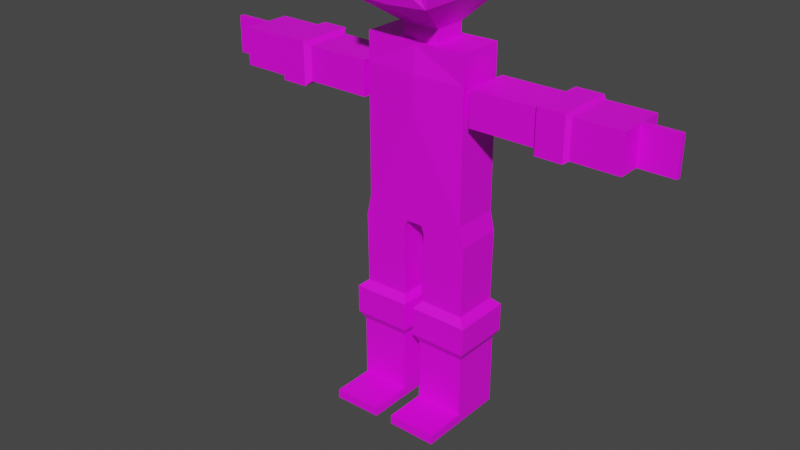 # Source: ninja.blend  (saved by Blender 3.4.6; exported with 4.5.12 LTS)
import bpy
from mathutils import Matrix  # noqa: F401  (used for matrix-valued properties, if any)

bpy.ops.wm.read_factory_settings(use_empty=True)
scene = bpy.context.scene
scene.name = 'Scene'

# ---- collections
col_armature = bpy.data.collections.new('armature'); scene.collection.children.link(col_armature)

# ---- images (referenced by path relative to the original .blend; pixels are not part of the script)
import os
ASSET_DIR = os.environ.get("B2B_ASSET_DIR", "")  # directory of the original .blend (textures are referenced by path, not embedded)
HERE = os.path.dirname(os.path.abspath(__file__))  # packed textures are extracted next to this script under _unpacked/

def load_image(name, relpath, width, height, colorspace="sRGB"):
    """Load a texture the original file referenced (path relative to the .blend, or extracted next to this script)."""
    p = next((c for c in (os.path.join(HERE, relpath), os.path.join(ASSET_DIR, relpath)) if relpath and os.path.exists(c)), "")
    if p:
        img = bpy.data.images.load(p, check_existing=True)
        img.name = name
    else:  # same state as the original file: an image datablock whose file is absent (Cycles renders it pink)
        img = bpy.data.images.new(name, width, height)
        img.source = "FILE"
        img.filepath = "//" + (relpath or name)
    img.colorspace_settings.name = colorspace
    return img
img_colorpallete2_jpeg_001 = load_image('colorpallete2.jpeg.001', 'colorpallete2.jpeg', 1024, 1024, 'sRGB')

# ---- materials (node trees are filled in below, after node groups)
mat_texture = bpy.data.materials.new('texture')
mat_texture.use_transparent_shadow = False

# ---- material node trees
mat_texture.use_nodes = True; mat_texture.node_tree.nodes.clear()
_N = mat_texture.node_tree.nodes; _L = mat_texture.node_tree.links
n0 = _N.new('ShaderNodeBsdfPrincipled'); n0.name = 'Principled BSDF'; n0.location = (10, 300)
n0.distribution = 'GGX'
n0.subsurface_method = 'RANDOM_WALK_SKIN'
n0.inputs[3].default_value = 1.45
n0.inputs[27].default_value = (0.0, 0.0, 0.0, 1.0)
n0.inputs[28].default_value = 1.0
n1 = _N.new('ShaderNodeOutputMaterial'); n1.name = 'Material Output'; n1.location = (300, 300)
n2 = _N.new('ShaderNodeTexImage'); n2.name = 'Image Texture'; n2.location = (-357, 230)
n2.image = img_colorpallete2_jpeg_001
_L.new(n0.outputs[0], n1.inputs[0])
_L.new(n2.outputs[0], n0.inputs[0])
n1.is_active_output = True

# ---- world
world_world = bpy.data.worlds.new('World'); scene.world = world_world
world_world.use_nodes = True; world_world.node_tree.nodes.clear()
_N = world_world.node_tree.nodes; _L = world_world.node_tree.links
n0 = _N.new('ShaderNodeOutputWorld'); n0.name = 'World Output'; n0.location = (300, 300)
n1 = _N.new('ShaderNodeBackground'); n1.name = 'Background'; n1.location = (10, 300)
n1.inputs[0].default_value = (0.05088, 0.05088, 0.05088, 1.0)
_L.new(n1.outputs[0], n0.inputs[0])
n0.is_active_output = True
world_world.color = (0.05088, 0.05088, 0.05088)
world_world.use_sun_shadow = False
world_world.sun_shadow_jitter_overblur = 0.0

# ---- meshes
me_cube_002 = bpy.data.meshes.new('Cube.002')
me_cube_002.from_pydata([(0.09915, -0.2742, 2.321), (0.6124, -0.2742, 4.321), (0.09915, 0.2742, 2.321), (0.6124, 0.2742, 4.321), (0.0, 0.2742, 2.321), (0.0, 0.2742, 4.321), (0.0, -0.2742, 2.321), (0.0, -0.2742, 4.321), (0.6124, 0.2742, 4.009), (0.6124, 0.2742, 3.598), (0.6124, -0.2742, 4.009), (0.6124, -0.2742, 3.598), (0.0, -0.3139, 4.009), (0.0, -0.3139, 3.598), (0.0, 0.3806, 4.009), (0.0, 0.3806, 3.598), (0.6124, 0.2742, 2.462), (0.6124, -0.2742, 2.462), (0.0, -0.2742, 2.462), (0.0, 0.2742, 2.462), (0.6655, 0.2742, 2.23), (0.1331, 0.2742, 2.237), (0.1331, -0.2742, 2.237), (0.6655, -0.2742, 2.23), (0.6544, 0.2742, 1.385), (0.122, 0.2742, 1.392), (0.122, -0.2742, 1.392), (0.6544, -0.2742, 1.385), (0.7492, 0.3561, 1.3), (0.05795, 0.3561, 1.309), (0.05795, -0.3561, 1.309), (0.7492, -0.3561, 1.3), (0.7448, 0.3561, 0.9607), (0.05349, 0.3561, 0.9697), (0.05349, -0.3561, 0.9697), (0.7448, -0.3561, 0.9607), (0.689, 0.2987, 0.8614), (0.1092, 0.2987, 0.869), (0.1092, -0.2987, 0.869), (0.689, -0.2987, 0.8614), (0.689, 0.2987, 0.004841), (0.1092, 0.2987, 0.01246), (0.1092, -0.2987, 0.01246), (0.689, -0.2987, 0.004841), (0.1092, 0.2987, 0.1195), (0.1092, -0.2987, 0.1195), (0.689, -0.2987, 0.1119), (0.689, 0.2987, 0.1119), (0.689, -0.8009, 0.004841), (0.1092, -0.8009, 0.01246), (0.1092, -0.8009, 0.1195), (0.689, -0.8009, 0.1119), (1.506, -0.3384, 3.55), (1.506, 0.3384, 3.55), (1.506, -0.3384, 4.057), (1.506, 0.3384, 4.057), (1.453, -0.2725, 4.008), (1.453, -0.2725, 3.599), (1.453, 0.2725, 3.599), (1.453, 0.2725, 4.008), (0.6881, -0.2725, 4.008), (0.6881, 0.2725, 4.008), (0.6881, -0.2725, 3.599), (0.6881, 0.2725, 3.599), (0.6881, -0.1743, 3.673), (0.6881, 0.1743, 3.673), (0.6881, -0.1743, 3.934), (0.6881, 0.1743, 3.934), (0.6124, -0.1743, 3.673), (0.6124, -0.1743, 3.934), (0.6124, 0.1743, 3.673), (0.6124, 0.1743, 3.934), (1.821, 0.3384, 4.057), (1.821, -0.3384, 4.057), (1.821, 0.3384, 3.55), (1.821, -0.3384, 3.55), (1.867, 0.2944, 4.025), (1.867, -0.2956, 4.025), (1.867, 0.2944, 3.583), (1.867, -0.2956, 3.583), (2.421, 0.2944, 4.025), (2.421, -0.2956, 4.025), (2.421, 0.2944, 3.583), (2.421, -0.2956, 3.583), (2.421, -0.0006101, 4.025), (2.421, -0.0006101, 3.583), (2.421, -0.2956, 3.804), (2.421, 0.2944, 3.804), (2.421, 0.02889, 3.583), (2.421, 0.02889, 3.804), (2.421, -0.03011, 3.804), (2.421, -0.03011, 3.583), (2.421, -0.0006101, 3.583), (2.421, -0.03011, 4.025), (2.421, -0.0006101, 4.025), (2.421, 0.02889, 4.025), (2.833, 0.02889, 4.025), (2.833, 0.02889, 3.804), (2.833, -0.03011, 4.025), (2.833, -0.03011, 3.804), (2.833, 0.02889, 3.583), (2.833, -0.0006101, 3.583), (2.833, -0.0006101, 4.025), (2.833, -0.03011, 3.583), (0.0, 0.2742, 4.34), (0.6124, 0.2742, 4.348), (0.6124, -0.2742, 4.348), (0.0, -0.2742, 4.341), (0.0, 0.192, 4.321), (0.2223, 0.192, 4.348), (0.2223, -0.192, 4.348), (0.0, -0.192, 4.321), (0.0, 0.192, 4.5), (0.2223, 0.192, 4.5), (0.2223, -0.192, 4.5), (0.0, -0.192, 4.5), (0.0, 0.7171, 4.824), (0.4803, 0.7171, 4.852), (0.4803, -0.7171, 4.852), (0.0, -0.7171, 4.824), (0.0, 0.7171, 5.162), (0.5264, 0.7171, 5.162), (0.5264, -0.7171, 5.162), (0.0, -0.8025, 5.162), (0.0, 0.7171, 5.363), (0.5264, 0.7171, 5.363), (0.5264, -0.7171, 5.363), (0.0, -0.7171, 5.363), (0.0, 0.7171, 5.363), (0.5264, 0.7171, 5.363), (0.5264, -0.7171, 5.363), (0.0, -0.8025, 5.363), (0.0, 0.5097, 5.591), (0.4503, 0.5097, 5.591), (0.4503, -0.5097, 5.591), (0.0, -0.5097, 5.591), (0.0, 0.7171, 5.162), (0.5264, 0.7171, 5.162), (0.0, 0.7171, 5.363), (0.5264, 0.7171, 5.363), (0.2632, 0.7171, 5.162), (0.2632, 0.7171, 5.363), (0.5264, 0.7171, 5.262), (0.0, 0.7171, 5.262), (0.2632, 0.7171, 5.262), (0.0, 0.8462, 5.262), (0.0, 0.8462, 5.363), (0.2632, 0.8462, 5.363), (0.2632, 0.8462, 5.262), (0.0, 0.8462, 5.262), (0.0, 0.8462, 5.363), (0.0, 0.8763, 5.363), (0.0, 0.8763, 5.262), (0.02268, 0.8763, 5.262), (0.02268, 0.8763, 5.363), (0.2712, 0.8819, 5.259), (0.2712, 0.945, 5.338), (0.03068, 0.9053, 5.241), (0.03068, 0.9685, 5.319), (0.2712, 0.9199, 5.224), (0.2712, 1.02, 5.235), (0.03068, 0.9234, 5.194), (0.03068, 1.023, 5.205), (0.3292, 0.973, 4.763), (0.3292, 1.073, 4.775), (0.08869, 0.9764, 4.733), (0.08869, 1.076, 4.745), (0.2632, -0.7171, 5.162), (0.2632, -0.7171, 5.363), (0.5264, -0.7171, 5.262), (0.0, -0.8025, 5.262), (0.2632, -0.7171, 5.262), (0.1316, -0.7171, 5.363), (0.0, -0.8025, 5.312), (0.2632, -0.7171, 5.312), (0.1316, -0.7171, 5.262), (0.1316, -0.7171, 5.312), (-0.09915, -0.2742, 2.321), (-0.6124, -0.2742, 4.321), (-0.09915, 0.2742, 2.321), (-0.6124, 0.2742, 4.321), (-0.6124, 0.2742, 4.009), (-0.6124, 0.2742, 3.598), (-0.6124, -0.2742, 4.009), (-0.6124, -0.2742, 3.598), (-0.6124, 0.2742, 2.462), (-0.6124, -0.2742, 2.462), (-0.6655, 0.2742, 2.23), (-0.1331, 0.2742, 2.237), (-0.1331, -0.2742, 2.237), (-0.6655, -0.2742, 2.23), (-0.6544, 0.2742, 1.385), (-0.122, 0.2742, 1.392), (-0.122, -0.2742, 1.392), (-0.6544, -0.2742, 1.385), (-0.7492, 0.3561, 1.3), (-0.05795, 0.3561, 1.309), (-0.05795, -0.3561, 1.309), (-0.7492, -0.3561, 1.3), (-0.7448, 0.3561, 0.9607), (-0.05349, 0.3561, 0.9697), (-0.05349, -0.3561, 0.9697), (-0.7448, -0.3561, 0.9607), (-0.689, 0.2987, 0.8614), (-0.1092, 0.2987, 0.869), (-0.1092, -0.2987, 0.869), (-0.689, -0.2987, 0.8614), (-0.689, 0.2987, 0.004841), (-0.1092, 0.2987, 0.01246), (-0.1092, -0.2987, 0.01246), (-0.689, -0.2987, 0.004841), (-0.1092, 0.2987, 0.1195), (-0.1092, -0.2987, 0.1195), (-0.689, -0.2987, 0.1119), (-0.689, 0.2987, 0.1119), (-0.689, -0.8009, 0.004841), (-0.1092, -0.8009, 0.01246), (-0.1092, -0.8009, 0.1195), (-0.689, -0.8009, 0.1119), (-1.506, -0.3384, 3.55), (-1.506, 0.3384, 3.55), (-1.506, -0.3384, 4.057), (-1.506, 0.3384, 4.057), (-1.453, -0.2725, 4.008), (-1.453, -0.2725, 3.599), (-1.453, 0.2725, 3.599), (-1.453, 0.2725, 4.008), (-0.6881, -0.2725, 4.008), (-0.6881, 0.2725, 4.008), (-0.6881, -0.2725, 3.599), (-0.6881, 0.2725, 3.599), (-0.6881, -0.1743, 3.673), (-0.6881, 0.1743, 3.673), (-0.6881, -0.1743, 3.934), (-0.6881, 0.1743, 3.934), (-0.6124, -0.1743, 3.673), (-0.6124, -0.1743, 3.934), (-0.6124, 0.1743, 3.673), (-0.6124, 0.1743, 3.934), (-1.821, 0.3384, 4.057), (-1.821, -0.3384, 4.057), (-1.821, 0.3384, 3.55), (-1.821, -0.3384, 3.55), (-1.867, 0.2944, 4.025), (-1.867, -0.2956, 4.025), (-1.867, 0.2944, 3.583), (-1.867, -0.2956, 3.583), (-2.421, 0.2944, 4.025), (-2.421, -0.2956, 4.025), (-2.421, 0.2944, 3.583), (-2.421, -0.2956, 3.583), (-2.421, -0.0006101, 4.025), (-2.421, -0.0006101, 3.583), (-2.421, -0.2956, 3.804), (-2.421, 0.2944, 3.804), (-2.421, 0.02889, 3.583), (-2.421, 0.02889, 3.804), (-2.421, -0.03011, 3.804), (-2.421, -0.03011, 3.583), (-2.421, -0.0006101, 3.583), (-2.421, -0.03011, 4.025), (-2.421, -0.0006101, 4.025), (-2.421, 0.02889, 4.025), (-2.833, 0.02889, 4.025), (-2.833, 0.02889, 3.804), (-2.833, -0.03011, 4.025), (-2.833, -0.03011, 3.804), (-2.833, 0.02889, 3.583), (-2.833, -0.0006101, 3.583), (-2.833, -0.0006101, 4.025), (-2.833, -0.03011, 3.583), (-0.6124, 0.2742, 4.348), (-0.6124, -0.2742, 4.348), (-0.2223, 0.192, 4.348), (-0.2223, -0.192, 4.348), (-0.2223, 0.192, 4.5), (-0.2223, -0.192, 4.5), (-0.4803, 0.7171, 4.852), (-0.4803, -0.7171, 4.852), (-0.5264, 0.7171, 5.162), (-0.5264, -0.7171, 5.162), (-0.5264, 0.7171, 5.363), (-0.5264, -0.7171, 5.363), (-0.5264, 0.7171, 5.363), (-0.5264, -0.7171, 5.363), (-0.4503, 0.5097, 5.591), (-0.4503, -0.5097, 5.591), (-0.5264, 0.7171, 5.162), (-0.5264, 0.7171, 5.363), (-0.2632, 0.7171, 5.162), (-0.2632, 0.7171, 5.363), (-0.5264, 0.7171, 5.262), (-0.2632, 0.7171, 5.262), (-0.2632, 0.8462, 5.363), (-0.2632, 0.8462, 5.262), (-0.02268, 0.8763, 5.262), (-0.02268, 0.8763, 5.363), (-0.2712, 0.8819, 5.259), (-0.2712, 0.945, 5.338), (-0.03068, 0.9053, 5.241), (-0.03068, 0.9685, 5.319), (-0.2712, 0.9199, 5.224), (-0.2712, 1.02, 5.235), (-0.03068, 0.9234, 5.194), (-0.03068, 1.023, 5.205), (-0.3292, 0.973, 4.763), (-0.3292, 1.073, 4.775), (-0.08869, 0.9764, 4.733), (-0.08869, 1.076, 4.745), (-0.2632, -0.7171, 5.162), (-0.2632, -0.7171, 5.363), (-0.5264, -0.7171, 5.262), (-0.2632, -0.7171, 5.262), (-0.1316, -0.7171, 5.363), (-0.2632, -0.7171, 5.312), (-0.1316, -0.7171, 5.262), (-0.1316, -0.7171, 5.312)], [(145, 149), (150, 146)], [(14, 5, 3, 8), (8, 3, 1, 10), (4, 2, 0, 6), (10, 1, 7, 12), (3, 5, 104, 105), (17, 11, 13, 18), (11, 10, 12, 13), (16, 9, 11, 17), (54, 52, 75, 73), (19, 15, 9, 16), (15, 14, 8, 9), (4, 19, 16, 2), (16, 17, 23, 20), (0, 17, 18, 6), (21, 20, 24, 25), (2, 16, 20, 21), (17, 0, 22, 23), (0, 2, 21, 22), (24, 27, 31, 28), (20, 23, 27, 24), (22, 21, 25, 26), (23, 22, 26, 27), (31, 30, 34, 35), (26, 25, 29, 30), (27, 26, 30, 31), (25, 24, 28, 29), (32, 35, 39, 36), (29, 28, 32, 33), (28, 31, 35, 32), (30, 29, 33, 34), (45, 44, 41, 42), (34, 33, 37, 38), (35, 34, 38, 39), (33, 32, 36, 37), (41, 40, 43, 42), (45, 42, 49, 50), (44, 47, 40, 41), (47, 46, 43, 40), (36, 39, 46, 47), (37, 36, 47, 44), (39, 38, 45, 46), (38, 37, 44, 45), (51, 50, 49, 48), (46, 45, 50, 51), (43, 46, 51, 48), (42, 43, 48, 49), (58, 59, 55, 53), (57, 58, 53, 52), (59, 56, 54, 55), (60, 62, 57, 56), (62, 63, 58, 57), (63, 61, 59, 58), (61, 60, 56, 59), (56, 57, 52, 54), (71, 69, 66, 67), (67, 66, 60, 61), (64, 65, 63, 62), (65, 67, 61, 63), (9, 8, 71, 70), (70, 71, 67, 65), (68, 70, 65, 64), (66, 64, 62, 60), (8, 10, 69, 71), (69, 68, 64, 66), (10, 11, 68, 69), (11, 9, 70, 68), (73, 75, 79, 77), (55, 54, 73, 72), (53, 55, 72, 74), (52, 53, 74, 75), (78, 76, 80, 87, 82), (72, 73, 77, 76), (74, 72, 76, 78), (75, 74, 78, 79), (79, 78, 82, 85, 83), (77, 79, 83, 86, 81), (76, 77, 81, 84, 80), (91, 92, 101, 103), (87, 80, 95, 89), (84, 81, 93, 94), (85, 82, 88, 92), (82, 87, 89, 88), (83, 85, 92, 91), (81, 86, 90, 93), (80, 84, 94, 95), (86, 83, 91, 90), (98, 99, 103, 101, 100, 97, 96, 102), (88, 89, 97, 100), (92, 88, 100, 101), (89, 95, 96, 97), (94, 93, 98, 102), (90, 91, 103, 99), (95, 94, 102, 96), (93, 90, 99, 98), (105, 104, 108, 109), (7, 1, 106, 107), (1, 3, 105, 106), (111, 110, 114, 115), (106, 105, 109, 110), (107, 106, 110, 111), (115, 114, 118, 119), (109, 108, 112, 113), (110, 109, 113, 114), (118, 117, 121, 122), (113, 112, 116, 117), (114, 113, 117, 118), (122, 121, 125, 126, 169), (119, 118, 122, 167, 123), (117, 116, 120, 121), (126, 125, 129, 130), (171, 169, 126, 168, 174), (142, 144, 141, 139), (131, 130, 134, 135), (127, 172, 168, 126, 130, 131), (125, 124, 128, 129), (133, 132, 135, 134), (129, 128, 132, 133), (130, 129, 133, 134), (144, 143, 145, 148), (137, 140, 144, 142), (140, 136, 143, 144), (138, 141, 147, 146), (141, 144, 148, 147), (148, 149, 152, 153), (151, 154, 153, 152), (154, 147, 156, 158), (150, 147, 154, 151), (158, 156, 160, 162), (153, 154, 158, 157), (148, 153, 157, 155), (147, 148, 155, 156), (161, 162, 166, 165), (157, 158, 162, 161), (155, 157, 161, 159), (156, 155, 159, 160), (164, 163, 165, 166), (159, 161, 165, 163), (160, 159, 163, 164), (162, 160, 164, 166), (176, 172, 127, 173, 170, 175), (123, 167, 171, 175, 170), (167, 122, 169, 171), (174, 168, 172, 176, 175, 171), (14, 181, 180, 5), (181, 183, 178, 180), (4, 6, 177, 179), (183, 12, 7, 178), (180, 271, 104, 5), (186, 18, 13, 184), (184, 13, 12, 183), (185, 186, 184, 182), (221, 240, 242, 219), (19, 185, 182, 15), (15, 182, 181, 14), (4, 179, 185, 19), (185, 187, 190, 186), (177, 6, 18, 186), (188, 192, 191, 187), (179, 188, 187, 185), (186, 190, 189, 177), (177, 189, 188, 179), (191, 195, 198, 194), (187, 191, 194, 190), (189, 193, 192, 188), (190, 194, 193, 189), (198, 202, 201, 197), (193, 197, 196, 192), (194, 198, 197, 193), (192, 196, 195, 191), (199, 203, 206, 202), (196, 200, 199, 195), (195, 199, 202, 198), (197, 201, 200, 196), (212, 209, 208, 211), (201, 205, 204, 200), (202, 206, 205, 201), (200, 204, 203, 199), (208, 209, 210, 207), (212, 217, 216, 209), (211, 208, 207, 214), (214, 207, 210, 213), (203, 214, 213, 206), (204, 211, 214, 203), (206, 213, 212, 205), (205, 212, 211, 204), (218, 215, 216, 217), (213, 218, 217, 212), (210, 215, 218, 213), (209, 216, 215, 210), (225, 220, 222, 226), (224, 219, 220, 225), (226, 222, 221, 223), (227, 223, 224, 229), (229, 224, 225, 230), (230, 225, 226, 228), (228, 226, 223, 227), (223, 221, 219, 224), (238, 234, 233, 236), (234, 228, 227, 233), (231, 229, 230, 232), (232, 230, 228, 234), (182, 237, 238, 181), (237, 232, 234, 238), (235, 231, 232, 237), (233, 227, 229, 231), (181, 238, 236, 183), (236, 233, 231, 235), (183, 236, 235, 184), (184, 235, 237, 182), (240, 244, 246, 242), (222, 239, 240, 221), (220, 241, 239, 222), (219, 242, 241, 220), (245, 249, 254, 247, 243), (239, 243, 244, 240), (241, 245, 243, 239), (242, 246, 245, 241), (246, 250, 252, 249, 245), (244, 248, 253, 250, 246), (243, 247, 251, 248, 244), (258, 270, 268, 259), (254, 256, 262, 247), (251, 261, 260, 248), (252, 259, 255, 249), (249, 255, 256, 254), (250, 258, 259, 252), (248, 260, 257, 253), (247, 262, 261, 251), (253, 257, 258, 250), (265, 269, 263, 264, 267, 268, 270, 266), (255, 267, 264, 256), (259, 268, 267, 255), (256, 264, 263, 262), (261, 269, 265, 260), (257, 266, 270, 258), (262, 263, 269, 261), (260, 265, 266, 257), (271, 273, 108, 104), (7, 107, 272, 178), (178, 272, 271, 180), (111, 115, 276, 274), (272, 274, 273, 271), (107, 111, 274, 272), (115, 119, 278, 276), (273, 275, 112, 108), (274, 276, 275, 273), (278, 280, 279, 277), (275, 277, 116, 112), (276, 278, 277, 275), (280, 311, 282, 281, 279), (119, 123, 309, 280, 278), (277, 279, 120, 116), (282, 284, 283, 281), (312, 314, 310, 282, 311), (291, 288, 290, 292), (131, 135, 286, 284), (127, 131, 284, 282, 310, 313), (281, 283, 128, 124), (285, 286, 135, 132), (283, 285, 132, 128), (284, 286, 285, 283), (292, 294, 145, 143), (287, 291, 292, 289), (289, 292, 143, 136), (138, 146, 293, 290), (290, 293, 294, 292), (294, 295, 152, 149), (151, 152, 295, 296), (296, 300, 298, 293), (150, 151, 296, 293), (300, 304, 302, 298), (295, 299, 300, 296), (294, 297, 299, 295), (293, 298, 297, 294), (303, 307, 308, 304), (299, 303, 304, 300), (297, 301, 303, 299), (298, 302, 301, 297), (306, 308, 307, 305), (301, 305, 307, 303), (302, 306, 305, 301), (304, 308, 306, 302), (316, 315, 170, 173, 127, 313), (123, 170, 315, 312, 309), (309, 312, 311, 280), (314, 312, 315, 316, 313, 310)])
_uv = me_cube_002.uv_layers.new(name='UVMap')
_uv.uv.foreach_set('vector', [0.2, 0.8285, 0.2, 0.8285, 0.2, 0.8285, 0.2, 0.8285, 0.2, 0.8285, 0.2, 0.8285, 0.2, 0.8285, 0.2, 0.8285, 0.1875, 0.9535, 0.1875, 0.9535, 0.1875, 0.9535, 0.1875, 0.9535, 0.2, 0.8285, 0.2, 0.8285, 0.2, 0.8285, 0.2, 0.8285, 0.2, 0.8285, 0.2, 0.8285, 0.2, 0.8285, 0.2, 0.8285, 0.2, 0.8285, 0.2, 0.8285, 0.2, 0.8285, 0.2, 0.8285, 0.2, 0.8285, 0.2, 0.8285, 0.2, 0.8285, 0.2, 0.8285, 0.2, 0.8285, 0.2, 0.8285, 0.2, 0.8285, 0.2, 0.8285, 0.1875, 0.9535, 0.1875, 0.9535, 0.1875, 0.9535, 0.1875, 0.9535, 0.2, 0.8285, 0.2, 0.8285, 0.2, 0.8285, 0.2, 0.8285, 0.2, 0.8285, 0.2, 0.8285, 0.2, 0.8285, 0.2, 0.8285, 0.1875, 0.9535, 0.1875, 0.9535, 0.1875, 0.9535, 0.1875, 0.9535, 0.1875, 0.9535, 0.1875, 0.9535, 0.1875, 0.9535, 0.1875, 0.9535, 0.1875, 0.9535, 0.1875, 0.9535, 0.1875, 0.9535, 0.1875, 0.9535, 0.2, 0.8285, 0.2, 0.8285, 0.2, 0.8285, 0.2, 0.8285, 0.1875, 0.9535, 0.1875, 0.9535, 0.1875, 0.9535, 0.1875, 0.9535, 0.1875, 0.9535, 0.1875, 0.9535, 0.1875, 0.9535, 0.1875, 0.9535, 0.1875, 0.9535, 0.1875, 0.9535, 0.1875, 0.9535, 0.1875, 0.9535, 0.1875, 0.9535, 0.1875, 0.9535, 0.1875, 0.9535, 0.1875, 0.9535, 0.2, 0.8285, 0.2, 0.8285, 0.2, 0.8285, 0.2, 0.8285, 0.2, 0.8285, 0.2, 0.8285, 0.2, 0.8285, 0.2, 0.8285, 0.2, 0.8285, 0.2, 0.8285, 0.2, 0.8285, 0.2, 0.8285, 0.1875, 0.9535, 0.1875, 0.9535, 0.1875, 0.9535, 0.1875, 0.9535, 0.1875, 0.9535, 0.1875, 0.9535, 0.1875, 0.9535, 0.1875, 0.9535, 0.1875, 0.9535, 0.1875, 0.9535, 0.1875, 0.9535, 0.1875, 0.9535, 0.1875, 0.9535, 0.1875, 0.9535, 0.1875, 0.9535, 0.1875, 0.9535, 0.1875, 0.9535, 0.1875, 0.9535, 0.1875, 0.9535, 0.1875, 0.9535, 0.1875, 0.9535, 0.1875, 0.9535, 0.1875, 0.9535, 0.1875, 0.9535, 0.1875, 0.9535, 0.1875, 0.9535, 0.1875, 0.9535, 0.1875, 0.9535, 0.1875, 0.9535, 0.1875, 0.9535, 0.1875, 0.9535, 0.1875, 0.9535, 0.1875, 0.9535, 0.1875, 0.9535, 0.1875, 0.9535, 0.1875, 0.9535, 0.1875, 0.9535, 0.1875, 0.9535, 0.1875, 0.9535, 0.1875, 0.9535, 0.1875, 0.9535, 0.1875, 0.9535, 0.1875, 0.9535, 0.1875, 0.9535, 0.1875, 0.9535, 0.1875, 0.9535, 0.1875, 0.9535, 0.1875, 0.9535, 0.1875, 0.9535, 0.1875, 0.9535, 0.1875, 0.9535, 0.1875, 0.9535, 0.1875, 0.9535, 0.1875, 0.9535, 0.1875, 0.9535, 0.1875, 0.9535, 0.1875, 0.9535, 0.1875, 0.9535, 0.1875, 0.9535, 0.1875, 0.9535, 0.1875, 0.9535, 0.1875, 0.9535, 0.1875, 0.9535, 0.1875, 0.9535, 0.2, 0.8285, 0.2, 0.8285, 0.2, 0.8285, 0.2, 0.8285, 0.2, 0.8285, 0.2, 0.8285, 0.2, 0.8285, 0.2, 0.8285, 0.2, 0.8285, 0.2, 0.8285, 0.2, 0.8285, 0.2, 0.8285, 0.2, 0.8285, 0.2, 0.8285, 0.2, 0.8285, 0.2, 0.8285, 0.1875, 0.9535, 0.1875, 0.9535, 0.1875, 0.9535, 0.1875, 0.9535, 0.1875, 0.9535, 0.1875, 0.9535, 0.1875, 0.9535, 0.1875, 0.9535, 0.1875, 0.9535, 0.1875, 0.9535, 0.1875, 0.9535, 0.1875, 0.9535, 0.1875, 0.9535, 0.1875, 0.9535, 0.1875, 0.9535, 0.1875, 0.9535, 0.1875, 0.9535, 0.1875, 0.9535, 0.1875, 0.9535, 0.1875, 0.9535, 0.1875, 0.9535, 0.1875, 0.9535, 0.1875, 0.9535, 0.1875, 0.9535, 0.1875, 0.9535, 0.1875, 0.9535, 0.1875, 0.9535, 0.1875, 0.9535, 0.2, 0.8285, 0.2, 0.8285, 0.2, 0.8285, 0.2, 0.8285, 0.2, 0.8285, 0.2, 0.8285, 0.2, 0.8285, 0.2, 0.8285, 0.2, 0.8285, 0.2, 0.8285, 0.2, 0.8285, 0.2, 0.8285, 0.2, 0.8285, 0.2, 0.8285, 0.2, 0.8285, 0.2, 0.8285, 0.1875, 0.9535, 0.1875, 0.9535, 0.1875, 0.9535, 0.1875, 0.9535, 0.1937, 0.9254, 0.1937, 0.9254, 0.1937, 0.9254, 0.1937, 0.9254, 0.2, 0.8285, 0.2, 0.8285, 0.2, 0.8285, 0.2, 0.8285, 0.2, 0.8285, 0.2, 0.8285, 0.2, 0.8285, 0.2, 0.8285, 0.2, 0.8285, 0.2, 0.8285, 0.2, 0.8285, 0.2, 0.8285, 0.2, 0.8285, 0.2, 0.8285, 0.2, 0.8285, 0.2, 0.8285, 0.1937, 0.9254, 0.1937, 0.9254, 0.1937, 0.9254, 0.1937, 0.9254, 0.1937, 0.9254, 0.1937, 0.9254, 0.1937, 0.9254, 0.1937, 0.9254, 0.2, 0.8285, 0.2, 0.8285, 0.2, 0.8285, 0.2, 0.8285, 0.2, 0.8285, 0.2, 0.8285, 0.2, 0.8285, 0.2, 0.8285, 0.1937, 0.9254, 0.1937, 0.9254, 0.1937, 0.9254, 0.1937, 0.9254, 0.2, 0.8285, 0.2, 0.8285, 0.2, 0.8285, 0.2, 0.8285, 0.2, 0.8285, 0.2, 0.8285, 0.2, 0.8285, 0.2, 0.8285, 0.1875, 0.9535, 0.1875, 0.9535, 0.1875, 0.9535, 0.1875, 0.9535, 0.1875, 0.9535, 0.1875, 0.9535, 0.1875, 0.9535, 0.1875, 0.9535, 0.1875, 0.9535, 0.1875, 0.9535, 0.1875, 0.9535, 0.1875, 0.9535, 0.1875, 0.9535, 0.1875, 0.9535, 0.1875, 0.9535, 0.1875, 0.9535, 0.2, 0.8285, 0.2, 0.8285, 0.2, 0.8285, 0.2, 0.8285, 0.2, 0.8285, 0.1875, 0.9535, 0.1875, 0.9535, 0.1875, 0.9535, 0.1875, 0.9535, 0.1875, 0.9535, 0.1875, 0.9535, 0.1875, 0.9535, 0.1875, 0.9535, 0.1875, 0.9535, 0.1875, 0.9535, 0.1875, 0.9535, 0.1875, 0.9535, 0.2, 0.8285, 0.2, 0.8285, 0.2, 0.8285, 0.2, 0.8285, 0.2, 0.8285, 0.2, 0.8285, 0.2, 0.8285, 0.2, 0.8285, 0.2, 0.8285, 0.2, 0.8285, 0.2, 0.8285, 0.2, 0.8285, 0.2, 0.8285, 0.2, 0.8285, 0.2, 0.8285, 0.2, 0.8285, 0.2, 0.8285, 0.2, 0.8285, 0.2, 0.8285, 0.1875, 0.9535, 0.1875, 0.9535, 0.1875, 0.9535, 0.1875, 0.9535, 0.2, 0.8285, 0.2, 0.8285, 0.2, 0.8285, 0.2, 0.8285, 0.2, 0.8285, 0.2, 0.8285, 0.2, 0.8285, 0.2, 0.8285, 0.1875, 0.9535, 0.1875, 0.9535, 0.1875, 0.9535, 0.1875, 0.9535, 0.2, 0.8285, 0.2, 0.8285, 0.2, 0.8285, 0.2, 0.8285, 0.1875, 0.9535, 0.1875, 0.9535, 0.1875, 0.9535, 0.1875, 0.9535, 0.2, 0.8285, 0.2, 0.8285, 0.2, 0.8285, 0.2, 0.8285, 0.1875, 0.9535, 0.1875, 0.9535, 0.1875, 0.9535, 0.1875, 0.9535, 0.1875, 0.9535, 0.1875, 0.9535, 0.1875, 0.9535, 0.1875, 0.9535, 0.1875, 0.9535, 0.1875, 0.9535, 0.1875, 0.9535, 0.1875, 0.9535, 0.1875, 0.9535, 0.1875, 0.9535, 0.1875, 0.9535, 0.1875, 0.9535, 0.2, 0.8285, 0.2, 0.8285, 0.2, 0.8285, 0.2, 0.8285, 0.1875, 0.9535, 0.1875, 0.9535, 0.1875, 0.9535, 0.1875, 0.9535, 0.1875, 0.9535, 0.1875, 0.9535, 0.1875, 0.9535, 0.1875, 0.9535, 0.1875, 0.9535, 0.1875, 0.9535, 0.1875, 0.9535, 0.1875, 0.9535, 0.1875, 0.9535, 0.1875, 0.9535, 0.1875, 0.9535, 0.1875, 0.9535, 0.1875, 0.9535, 0.1875, 0.9535, 0.1875, 0.9535, 0.1875, 0.9535, 0.2, 0.8285, 0.2, 0.8285, 0.2, 0.8285, 0.2, 0.8285, 0.2, 0.8285, 0.2, 0.8285, 0.2, 0.8285, 0.2, 0.8285, 0.2, 0.8285, 0.2, 0.8285, 0.2, 0.8285, 0.2, 0.8285, 0.1969, 0.9442, 0.1969, 0.9442, 0.1969, 0.9442, 0.1969, 0.9442, 0.2, 0.8285, 0.2, 0.8285, 0.2, 0.8285, 0.2, 0.8285, 0.2, 0.8285, 0.2, 0.8285, 0.2, 0.8285, 0.2, 0.8285, 0.2, 0.8285, 0.2, 0.8285, 0.2, 0.8285, 0.2, 0.8285, 0.1969, 0.9442, 0.1969, 0.9442, 0.1969, 0.9442, 0.1969, 0.9442, 0.1969, 0.9442, 0.1969, 0.9442, 0.1969, 0.9442, 0.1969, 0.9442, 0.2, 0.8285, 0.2, 0.8285, 0.2, 0.8285, 0.2, 0.8285, 0.2, 0.8285, 0.2, 0.8285, 0.2, 0.8285, 0.2, 0.8285, 0.2, 0.8285, 0.2, 0.8285, 0.2, 0.8285, 0.2, 0.8285, 0.1875, 0.9535, 0.1875, 0.9535, 0.1875, 0.9535, 0.1875, 0.9535, 0.1875, 0.9535, 0.2, 0.8285, 0.2, 0.8285, 0.2, 0.8285, 0.2, 0.8285, 0.2, 0.8285, 0.2, 0.8285, 0.2, 0.8285, 0.2, 0.8285, 0.2, 0.8285, 0.2, 0.8285, 0.2, 0.8285, 0.2, 0.8285, 0.2, 0.8285, 0.07812, 0.9348, 0.07812, 0.9348, 0.07812, 0.9348, 0.07812, 0.9348, 0.07812, 0.9348, 0.1875, 0.9535, 0.1875, 0.9535, 0.1875, 0.9535, 0.1875, 0.9535, 0.2, 0.8285, 0.2, 0.8285, 0.2, 0.8285, 0.2, 0.8285, 0.2, 0.8285, 0.2, 0.8285, 0.2, 0.8285, 0.2, 0.8285, 0.2, 0.8285, 0.2, 0.8285, 0.2, 0.8285, 0.2, 0.8285, 0.2, 0.8285, 0.2, 0.8285, 0.1844, 0.9473, 0.1844, 0.9473, 0.1844, 0.9473, 0.1844, 0.9473, 0.2, 0.8285, 0.2, 0.8285, 0.2, 0.8285, 0.2, 0.8285, 0.2, 0.8285, 0.2, 0.8285, 0.2, 0.8285, 0.2, 0.8285, 0.1875, 0.9535, 0.1875, 0.9535, 0.1875, 0.9535, 0.1875, 0.9535, 0.1875, 0.9535, 0.1875, 0.9535, 0.1875, 0.9535, 0.1875, 0.9535, 0.1875, 0.9535, 0.1875, 0.9535, 0.1875, 0.9535, 0.1875, 0.9535, 0.1875, 0.9535, 0.1875, 0.9535, 0.1875, 0.9535, 0.1875, 0.9535, 0.1875, 0.9535, 0.1875, 0.9535, 0.1875, 0.9535, 0.1875, 0.9535, 0.1875, 0.9535, 0.1875, 0.9535, 0.1875, 0.9535, 0.1875, 0.9535, 0.1875, 0.9535, 0.1875, 0.9535, 0.1875, 0.9535, 0.1875, 0.9535, 0.1875, 0.9535, 0.1875, 0.9535, 0.1875, 0.9535, 0.1875, 0.9535, 0.1875, 0.9535, 0.1875, 0.9535, 0.1875, 0.9535, 0.1875, 0.9535, 0.1875, 0.9535, 0.1875, 0.9535, 0.1875, 0.9535, 0.1875, 0.9535, 0.1875, 0.9535, 0.1875, 0.9535, 0.1875, 0.9535, 0.1875, 0.9535, 0.1875, 0.9535, 0.1875, 0.9535, 0.1875, 0.9535, 0.1875, 0.9535, 0.1875, 0.9535, 0.1875, 0.9535, 0.1875, 0.9535, 0.1875, 0.9535, 0.1875, 0.9535, 0.1875, 0.9535, 0.1875, 0.9535, 0.1875, 0.9535, 0.1875, 0.9535, 0.1875, 0.9535, 0.1875, 0.9535, 0.1875, 0.9535, 0.1875, 0.9535, 0.1875, 0.9535, 0.1875, 0.9535, 0.1875, 0.9535, 0.1875, 0.9535, 0.1875, 0.9535, 0.1875, 0.9535, 0.1875, 0.9535, 0.2, 0.8285, 0.2, 0.8285, 0.2, 0.8285, 0.2, 0.8285, 0.1875, 0.9535, 0.1875, 0.9535, 0.1875, 0.9535, 0.1875, 0.9535, 0.1875, 0.9535, 0.1875, 0.9535, 0.1875, 0.9535, 0.1875, 0.9535, 0.1875, 0.9535, 0.1875, 0.9535, 0.1875, 0.9535, 0.1875, 0.9535, 0.07812, 0.9348, 0.07812, 0.9348, 0.07812, 0.9348, 0.07812, 0.9348, 0.07812, 0.9348, 0.07812, 0.9348, 0.07812, 0.9348, 0.07812, 0.9348, 0.07812, 0.9348, 0.07812, 0.9348, 0.07812, 0.9348, 0.07812, 0.9348, 0.07812, 0.9348, 0.07812, 0.9348, 0.07812, 0.9348, 0.1687, 0.9379, 0.1687, 0.9379, 0.1687, 0.9379, 0.1687, 0.9379, 0.1687, 0.9379, 0.1687, 0.9379, 0.2, 0.8285, 0.2, 0.8285, 0.2, 0.8285, 0.2, 0.8285, 0.2, 0.8285, 0.2, 0.8285, 0.2, 0.8285, 0.2, 0.8285, 0.1875, 0.9535, 0.1875, 0.9535, 0.1875, 0.9535, 0.1875, 0.9535, 0.2, 0.8285, 0.2, 0.8285, 0.2, 0.8285, 0.2, 0.8285, 0.2, 0.8285, 0.2, 0.8285, 0.2, 0.8285, 0.2, 0.8285, 0.2, 0.8285, 0.2, 0.8285, 0.2, 0.8285, 0.2, 0.8285, 0.2, 0.8285, 0.2, 0.8285, 0.2, 0.8285, 0.2, 0.8285, 0.2, 0.8285, 0.2, 0.8285, 0.2, 0.8285, 0.2, 0.8285, 0.1875, 0.9535, 0.1875, 0.9535, 0.1875, 0.9535, 0.1875, 0.9535, 0.2, 0.8285, 0.2, 0.8285, 0.2, 0.8285, 0.2, 0.8285, 0.2, 0.8285, 0.2, 0.8285, 0.2, 0.8285, 0.2, 0.8285, 0.1875, 0.9535, 0.1875, 0.9535, 0.1875, 0.9535, 0.1875, 0.9535, 0.1875, 0.9535, 0.1875, 0.9535, 0.1875, 0.9535, 0.1875, 0.9535, 0.1875, 0.9535, 0.1875, 0.9535, 0.1875, 0.9535, 0.1875, 0.9535, 0.2, 0.8285, 0.2, 0.8285, 0.2, 0.8285, 0.2, 0.8285, 0.1875, 0.9535, 0.1875, 0.9535, 0.1875, 0.9535, 0.1875, 0.9535, 0.1875, 0.9535, 0.1875, 0.9535, 0.1875, 0.9535, 0.1875, 0.9535, 0.1875, 0.9535, 0.1875, 0.9535, 0.1875, 0.9535, 0.1875, 0.9535, 0.1875, 0.9535, 0.1875, 0.9535, 0.1875, 0.9535, 0.1875, 0.9535, 0.2, 0.8285, 0.2, 0.8285, 0.2, 0.8285, 0.2, 0.8285, 0.2, 0.8285, 0.2, 0.8285, 0.2, 0.8285, 0.2, 0.8285, 0.2, 0.8285, 0.2, 0.8285, 0.2, 0.8285, 0.2, 0.8285, 0.1875, 0.9535, 0.1875, 0.9535, 0.1875, 0.9535, 0.1875, 0.9535, 0.1875, 0.9535, 0.1875, 0.9535, 0.1875, 0.9535, 0.1875, 0.9535, 0.1875, 0.9535, 0.1875, 0.9535, 0.1875, 0.9535, 0.1875, 0.9535, 0.1875, 0.9535, 0.1875, 0.9535, 0.1875, 0.9535, 0.1875, 0.9535, 0.1875, 0.9535, 0.1875, 0.9535, 0.1875, 0.9535, 0.1875, 0.9535, 0.1875, 0.9535, 0.1875, 0.9535, 0.1875, 0.9535, 0.1875, 0.9535, 0.1875, 0.9535, 0.1875, 0.9535, 0.1875, 0.9535, 0.1875, 0.9535, 0.1875, 0.9535, 0.1875, 0.9535, 0.1875, 0.9535, 0.1875, 0.9535, 0.1875, 0.9535, 0.1875, 0.9535, 0.1875, 0.9535, 0.1875, 0.9535, 0.1875, 0.9535, 0.1875, 0.9535, 0.1875, 0.9535, 0.1875, 0.9535, 0.1875, 0.9535, 0.1875, 0.9535, 0.1875, 0.9535, 0.1875, 0.9535, 0.1875, 0.9535, 0.1875, 0.9535, 0.1875, 0.9535, 0.1875, 0.9535, 0.1875, 0.9535, 0.1875, 0.9535, 0.1875, 0.9535, 0.1875, 0.9535, 0.1875, 0.9535, 0.1875, 0.9535, 0.1875, 0.9535, 0.1875, 0.9535, 0.1875, 0.9535, 0.1875, 0.9535, 0.1875, 0.9535, 0.1875, 0.9535, 0.1875, 0.9535, 0.1875, 0.9535, 0.1875, 0.9535, 0.1875, 0.9535, 0.2, 0.8285, 0.2, 0.8285, 0.2, 0.8285, 0.2, 0.8285, 0.2, 0.8285, 0.2, 0.8285, 0.2, 0.8285, 0.2, 0.8285, 0.2, 0.8285, 0.2, 0.8285, 0.2, 0.8285, 0.2, 0.8285, 0.2, 0.8285, 0.2, 0.8285, 0.2, 0.8285, 0.2, 0.8285, 0.1875, 0.9535, 0.1875, 0.9535, 0.1875, 0.9535, 0.1875, 0.9535, 0.1875, 0.9535, 0.1875, 0.9535, 0.1875, 0.9535, 0.1875, 0.9535, 0.1875, 0.9535, 0.1875, 0.9535, 0.1875, 0.9535, 0.1875, 0.9535, 0.1875, 0.9535, 0.1875, 0.9535, 0.1875, 0.9535, 0.1875, 0.9535, 0.1875, 0.9535, 0.1875, 0.9535, 0.1875, 0.9535, 0.1875, 0.9535, 0.1875, 0.9535, 0.1875, 0.9535, 0.1875, 0.9535, 0.1875, 0.9535, 0.1875, 0.9535, 0.1875, 0.9535, 0.1875, 0.9535, 0.1875, 0.9535, 0.2, 0.8285, 0.2, 0.8285, 0.2, 0.8285, 0.2, 0.8285, 0.2, 0.8285, 0.2, 0.8285, 0.2, 0.8285, 0.2, 0.8285, 0.2, 0.8285, 0.2, 0.8285, 0.2, 0.8285, 0.2, 0.8285, 0.2, 0.8285, 0.2, 0.8285, 0.2, 0.8285, 0.2, 0.8285, 0.1875, 0.9535, 0.1875, 0.9535, 0.1875, 0.9535, 0.1875, 0.9535, 0.1937, 0.9254, 0.1937, 0.9254, 0.1937, 0.9254, 0.1937, 0.9254, 0.2, 0.8285, 0.2, 0.8285, 0.2, 0.8285, 0.2, 0.8285, 0.2, 0.8285, 0.2, 0.8285, 0.2, 0.8285, 0.2, 0.8285, 0.2, 0.8285, 0.2, 0.8285, 0.2, 0.8285, 0.2, 0.8285, 0.2, 0.8285, 0.2, 0.8285, 0.2, 0.8285, 0.2, 0.8285, 0.1937, 0.9254, 0.1937, 0.9254, 0.1937, 0.9254, 0.1937, 0.9254, 0.1937, 0.9254, 0.1937, 0.9254, 0.1937, 0.9254, 0.1937, 0.9254, 0.2, 0.8285, 0.2, 0.8285, 0.2, 0.8285, 0.2, 0.8285, 0.2, 0.8285, 0.2, 0.8285, 0.2, 0.8285, 0.2, 0.8285, 0.1937, 0.9254, 0.1937, 0.9254, 0.1937, 0.9254, 0.1937, 0.9254, 0.2, 0.8285, 0.2, 0.8285, 0.2, 0.8285, 0.2, 0.8285, 0.2, 0.8285, 0.2, 0.8285, 0.2, 0.8285, 0.2, 0.8285, 0.1875, 0.9535, 0.1875, 0.9535, 0.1875, 0.9535, 0.1875, 0.9535, 0.1875, 0.9535, 0.1875, 0.9535, 0.1875, 0.9535, 0.1875, 0.9535, 0.1875, 0.9535, 0.1875, 0.9535, 0.1875, 0.9535, 0.1875, 0.9535, 0.1875, 0.9535, 0.1875, 0.9535, 0.1875, 0.9535, 0.1875, 0.9535, 0.2, 0.8285, 0.2, 0.8285, 0.2, 0.8285, 0.2, 0.8285, 0.2, 0.8285, 0.1875, 0.9535, 0.1875, 0.9535, 0.1875, 0.9535, 0.1875, 0.9535, 0.1875, 0.9535, 0.1875, 0.9535, 0.1875, 0.9535, 0.1875, 0.9535, 0.1875, 0.9535, 0.1875, 0.9535, 0.1875, 0.9535, 0.1875, 0.9535, 0.2, 0.8285, 0.2, 0.8285, 0.2, 0.8285, 0.2, 0.8285, 0.2, 0.8285, 0.2, 0.8285, 0.2, 0.8285, 0.2, 0.8285, 0.2, 0.8285, 0.2, 0.8285, 0.2, 0.8285, 0.2, 0.8285, 0.2, 0.8285, 0.2, 0.8285, 0.2, 0.8285, 0.2, 0.8285, 0.2, 0.8285, 0.2, 0.8285, 0.2, 0.8285, 0.1875, 0.9535, 0.1875, 0.9535, 0.1875, 0.9535, 0.1875, 0.9535, 0.2, 0.8285, 0.2, 0.8285, 0.2, 0.8285, 0.2, 0.8285, 0.2, 0.8285, 0.2, 0.8285, 0.2, 0.8285, 0.2, 0.8285, 0.1875, 0.9535, 0.1875, 0.9535, 0.1875, 0.9535, 0.1875, 0.9535, 0.2, 0.8285, 0.2, 0.8285, 0.2, 0.8285, 0.2, 0.8285, 0.1875, 0.9535, 0.1875, 0.9535, 0.1875, 0.9535, 0.1875, 0.9535, 0.2, 0.8285, 0.2, 0.8285, 0.2, 0.8285, 0.2, 0.8285, 0.1875, 0.9535, 0.1875, 0.9535, 0.1875, 0.9535, 0.1875, 0.9535, 0.1875, 0.9535, 0.1875, 0.9535, 0.1875, 0.9535, 0.1875, 0.9535, 0.1875, 0.9535, 0.1875, 0.9535, 0.1875, 0.9535, 0.1875, 0.9535, 0.1875, 0.9535, 0.1875, 0.9535, 0.1875, 0.9535, 0.1875, 0.9535, 0.2, 0.8285, 0.2, 0.8285, 0.2, 0.8285, 0.2, 0.8285, 0.1875, 0.9535, 0.1875, 0.9535, 0.1875, 0.9535, 0.1875, 0.9535, 0.1875, 0.9535, 0.1875, 0.9535, 0.1875, 0.9535, 0.1875, 0.9535, 0.1875, 0.9535, 0.1875, 0.9535, 0.1875, 0.9535, 0.1875, 0.9535, 0.1875, 0.9535, 0.1875, 0.9535, 0.1875, 0.9535, 0.1875, 0.9535, 0.1875, 0.9535, 0.1875, 0.9535, 0.1875, 0.9535, 0.1875, 0.9535, 0.2, 0.8285, 0.2, 0.8285, 0.2, 0.8285, 0.2, 0.8285, 0.2, 0.8285, 0.2, 0.8285, 0.2, 0.8285, 0.2, 0.8285, 0.2, 0.8285, 0.2, 0.8285, 0.2, 0.8285, 0.2, 0.8285, 0.1969, 0.9442, 0.1969, 0.9442, 0.1969, 0.9442, 0.1969, 0.9442, 0.2, 0.8285, 0.2, 0.8285, 0.2, 0.8285, 0.2, 0.8285, 0.2, 0.8285, 0.2, 0.8285, 0.2, 0.8285, 0.2, 0.8285, 0.2, 0.8285, 0.2, 0.8285, 0.2, 0.8285, 0.2, 0.8285, 0.1969, 0.9442, 0.1969, 0.9442, 0.1969, 0.9442, 0.1969, 0.9442, 0.1969, 0.9442, 0.1969, 0.9442, 0.1969, 0.9442, 0.1969, 0.9442, 0.2, 0.8285, 0.2, 0.8285, 0.2, 0.8285, 0.2, 0.8285, 0.2, 0.8285, 0.2, 0.8285, 0.2, 0.8285, 0.2, 0.8285, 0.2, 0.8285, 0.2, 0.8285, 0.2, 0.8285, 0.2, 0.8285, 0.1875, 0.9535, 0.1875, 0.9535, 0.1875, 0.9535, 0.1875, 0.9535, 0.1875, 0.9535, 0.2, 0.8285, 0.2, 0.8285, 0.2, 0.8285, 0.2, 0.8285, 0.2, 0.8285, 0.2, 0.8285, 0.2, 0.8285, 0.2, 0.8285, 0.2, 0.8285, 0.2, 0.8285, 0.2, 0.8285, 0.2, 0.8285, 0.2, 0.8285, 0.07812, 0.9348, 0.07812, 0.9348, 0.07812, 0.9348, 0.07812, 0.9348, 0.07812, 0.9348, 0.1875, 0.9535, 0.1875, 0.9535, 0.1875, 0.9535, 0.1875, 0.9535, 0.2, 0.8285, 0.2, 0.8285, 0.2, 0.8285, 0.2, 0.8285, 0.2, 0.8285, 0.2, 0.8285, 0.2, 0.8285, 0.2, 0.8285, 0.2, 0.8285, 0.2, 0.8285, 0.2, 0.8285, 0.2, 0.8285, 0.2, 0.8285, 0.2, 0.8285, 0.1844, 0.9473, 0.1844, 0.9473, 0.1844, 0.9473, 0.1844, 0.9473, 0.2, 0.8285, 0.2, 0.8285, 0.2, 0.8285, 0.2, 0.8285, 0.2, 0.8285, 0.2, 0.8285, 0.2, 0.8285, 0.2, 0.8285, 0.1875, 0.9535, 0.1875, 0.9535, 0.1875, 0.9535, 0.1875, 0.9535, 0.1875, 0.9535, 0.1875, 0.9535, 0.1875, 0.9535, 0.1875, 0.9535, 0.1875, 0.9535, 0.1875, 0.9535, 0.1875, 0.9535, 0.1875, 0.9535, 0.1875, 0.9535, 0.1875, 0.9535, 0.1875, 0.9535, 0.1875, 0.9535, 0.1875, 0.9535, 0.1875, 0.9535, 0.1875, 0.9535, 0.1875, 0.9535, 0.1875, 0.9535, 0.1875, 0.9535, 0.1875, 0.9535, 0.1875, 0.9535, 0.1875, 0.9535, 0.1875, 0.9535, 0.1875, 0.9535, 0.1875, 0.9535, 0.1875, 0.9535, 0.1875, 0.9535, 0.1875, 0.9535, 0.1875, 0.9535, 0.1875, 0.9535, 0.1875, 0.9535, 0.1875, 0.9535, 0.1875, 0.9535, 0.1875, 0.9535, 0.1875, 0.9535, 0.1875, 0.9535, 0.1875, 0.9535, 0.1875, 0.9535, 0.1875, 0.9535, 0.1875, 0.9535, 0.1875, 0.9535, 0.1875, 0.9535, 0.1875, 0.9535, 0.1875, 0.9535, 0.1875, 0.9535, 0.1875, 0.9535, 0.1875, 0.9535, 0.1875, 0.9535, 0.1875, 0.9535, 0.1875, 0.9535, 0.1875, 0.9535, 0.1875, 0.9535, 0.1875, 0.9535, 0.1875, 0.9535, 0.1875, 0.9535, 0.1875, 0.9535, 0.1875, 0.9535, 0.1875, 0.9535, 0.1875, 0.9535, 0.1875, 0.9535, 0.1875, 0.9535, 0.1875, 0.9535, 0.1875, 0.9535, 0.1875, 0.9535, 0.1875, 0.9535, 0.2, 0.8285, 0.2, 0.8285, 0.2, 0.8285, 0.2, 0.8285, 0.1875, 0.9535, 0.1875, 0.9535, 0.1875, 0.9535, 0.1875, 0.9535, 0.1875, 0.9535, 0.1875, 0.9535, 0.1875, 0.9535, 0.1875, 0.9535, 0.1875, 0.9535, 0.1875, 0.9535, 0.1875, 0.9535, 0.1875, 0.9535, 0.07812, 0.9348, 0.07812, 0.9348, 0.07812, 0.9348, 0.07812, 0.9348, 0.07812, 0.9348, 0.07812, 0.9348, 0.07812, 0.9348, 0.07812, 0.9348, 0.07812, 0.9348, 0.07812, 0.9348, 0.07812, 0.9348, 0.07812, 0.9348, 0.07812, 0.9348, 0.07812, 0.9348, 0.07812, 0.9348, 0.1687, 0.9379, 0.1687, 0.9379, 0.1687, 0.9379, 0.1687, 0.9379, 0.1687, 0.9379, 0.1687, 0.9379])
me_cube_002.materials.append(mat_texture)
me_cube_002.update()
arm_armature = bpy.data.armatures.new('Armature')  # bones are not reproduced

# ---- objects
ob_armature = bpy.data.objects.new('Armature', arm_armature)
ob_malha = bpy.data.objects.new('malha', me_cube_002)

# ---- transforms, parenting, visibility, modifiers, constraints
ob_armature.location = (0.0, 0.0, 0.0)
ob_armature.show_in_front = True
ob_malha.parent = ob_armature
ob_malha.location = (0.0, 0.0, 0.0)
_vg = ob_malha.vertex_groups.new(name='tronco')
_vg.add([0, 2, 4, 6, 8, 9, 10, 11, 12, 13, 14, 15, 16, 17, 18, 19, 68, 69, 70, 71, 177, 179, 181, 182, 183, 184, 185, 186, 235, 236, 237, 238], 1.0, 'REPLACE')
_vg = ob_malha.vertex_groups.new(name='pescoço')
_vg.add([1, 3, 5, 7, 8, 10, 11, 12, 13, 14, 104, 105, 106, 107, 108, 109, 110, 111, 112, 113, 114, 115, 178, 180, 181, 183, 184, 271, 272, 273, 274, 275, 276], 1.0, 'REPLACE')
_vg = ob_malha.vertex_groups.new(name='cabeça')
for _i, _w in zip([116, 117, 118, 119, 120, 121, 122, 123, 124, 125, 126, 127, 128, 129, 130, 131, 132, 133, 134, 135, 136, 137, 138, 139, 140, 141, 142, 143, 144, 145, 146, 147, 148, 149, 150, 151, 152, 153, 154, 155, 156, 157, 158, 159, 160, 161, 162, 163, 164, 165, 166, 167, 168, 169, 170, 171, 172, 173, 174, 175, 176, 277, 278, 279, 280, 281, 282, 283, 284, 285, 286, 287, 288, 289, 290, 291, 292, 293, 294, 295, 296, 297, 298, 299, 300, 301, 302, 303, 304, 305, 306, 307, 308, 309, 310, 311, 312, 313, 314, 315, 316], [1.0, 1.0, 1.0, 1.0, 1.0, 1.0, 1.0, 1.0, 1.0, 1.0, 0.9781, 1.0, 1.0, 1.0, 1.0, 1.0, 1.0, 1.0, 1.0, 1.0, 1.0, 1.0, 1.0, 1.0, 1.0, 1.0, 1.0, 1.0, 1.0, 1.0, 0.9719, 1.0, 1.0, 1.0, 1.0, 1.0, 1.0, 1.0, 1.0, 1.0, 1.0, 1.0, 1.0, 1.0, 1.0, 1.0, 1.0, 1.0, 1.0, 1.0, 1.0, 1.0, 1.0, 1.0, 1.0, 1.0, 1.0, 1.0, 1.0, 1.0, 1.0, 1.0, 1.0, 1.0, 1.0, 1.0, 1.0, 1.0, 1.0, 1.0, 1.0, 1.0, 1.0, 1.0, 1.0, 1.0, 1.0, 1.0, 1.0, 1.0, 1.0, 1.0, 1.0, 1.0, 1.0, 1.0, 1.0, 1.0, 1.0, 1.0, 1.0, 1.0, 1.0, 1.0, 1.0, 1.0, 1.0, 1.0, 1.0, 1.0, 1.0]): _vg.add([_i], _w, 'REPLACE')
_vg = ob_malha.vertex_groups.new(name='braco_E')
_vg.add([52, 53, 54, 55, 56, 57, 58, 59, 60, 61, 62, 63, 64, 65, 66, 67, 72, 73, 74, 75, 76, 77, 78, 79], 1.0, 'REPLACE')
_vg = ob_malha.vertex_groups.new(name='antebraco_E')
_vg.add([52, 53, 54, 55, 56, 57, 58, 59, 72, 73, 74, 75, 76, 77, 78, 79, 80, 81, 82, 83, 84, 85, 86, 87, 88, 89, 90, 91, 93, 95], 1.0, 'REPLACE')
_vg = ob_malha.vertex_groups.new(name='mao_E')
_vg.add([88, 89, 90, 91, 92, 93, 94, 95, 96, 97, 98, 99, 100, 101, 102, 103], 1.0, 'REPLACE')
_vg = ob_malha.vertex_groups.new(name='braço_D')
for _i, _w in zip([219, 220, 221, 222, 223, 224, 225, 226, 227, 228, 229, 230, 231, 232, 233, 234, 239, 240, 241, 242, 243, 244, 245, 246], [0.792, 0.7784, 0.7869, 0.5164, 0.8758, 0.8898, 0.8708, 0.7644, 0.9242, 0.8234, 0.9182, 0.8229, 0.8548, 0.812, 0.8711, 0.8265, 0.1419, 0.209, 0.2005, 0.2004, 0.0974, 0.1372, 0.13, 0.1284]): _vg.add([_i], _w, 'REPLACE')
_vg = ob_malha.vertex_groups.new(name='antebraço_D')
_vg.add([219, 220, 221, 222, 223, 224, 225, 226, 239, 240, 241, 242, 243, 244, 245, 246, 247, 248, 249, 250, 251, 252, 253, 254, 255, 258, 260, 262], 1.0, 'REPLACE')
_vg = ob_malha.vertex_groups.new(name='mao_D')
_vg.add([255, 256, 257, 258, 259, 260, 261, 262, 263, 264, 265, 266, 267, 268, 269, 270], 1.0, 'REPLACE')
_vg = ob_malha.vertex_groups.new(name='coxa_E')
_vg.add([0, 2, 16, 17, 20, 21, 22, 23, 24, 25, 26, 27, 28, 29, 30, 31, 32, 33, 34, 35, 36, 37, 38, 39], 1.0, 'REPLACE')
_vg = ob_malha.vertex_groups.new(name='canela_E')
_vg.add([24, 25, 26, 27, 28, 29, 30, 31, 32, 33, 34, 35, 36, 37, 38, 39, 44, 45, 46, 47], 1.0, 'REPLACE')
_vg = ob_malha.vertex_groups.new(name='pe_E')
_vg.add([40, 41, 42, 43, 44, 45, 46, 47, 48, 49, 50, 51], 1.0, 'REPLACE')
_vg = ob_malha.vertex_groups.new(name='Bone.012')
_vg = ob_malha.vertex_groups.new(name='Bone.013')
_vg = ob_malha.vertex_groups.new(name='Bone.014')
_vg = ob_malha.vertex_groups.new(name='coxa_D')
_vg.add([177, 179, 185, 186, 187, 188, 189, 190, 191, 192, 193, 194, 195, 196, 197, 198, 199, 200, 201, 202, 203, 204, 205, 206], 1.0, 'REPLACE')
_vg = ob_malha.vertex_groups.new(name='canela_D')
_vg.add([195, 196, 197, 198, 199, 200, 201, 202, 203, 204, 205, 206, 211, 212, 213, 214], 1.0, 'REPLACE')
_vg = ob_malha.vertex_groups.new(name='pe_D')
_vg.add([207, 208, 209, 210, 211, 212, 213, 214, 215, 216, 217, 218], 1.0, 'REPLACE')
_vg = ob_malha.vertex_groups.new(name='Bone.019')
_vg = ob_malha.vertex_groups.new(name='Bone.020')
_vg = ob_malha.vertex_groups.new(name='Bone.021')
_vg = ob_malha.vertex_groups.new(name='Bone.022')
_vg = ob_malha.vertex_groups.new(name='Bone.018')
_m = ob_malha.modifiers.new('Armature', 'ARMATURE')
_m = ob_malha.modifiers.new('Armature.001', 'ARMATURE')
_m.object = ob_armature

# ---- collection membership
scene.collection.objects.link(ob_armature)
col_armature.objects.link(ob_malha)

# ---- scene / render settings (as saved in the file)
scene.frame_start = 1; scene.frame_end = 60; scene.frame_set(0)
scene.render.engine = 'BLENDER_EEVEE_NEXT'
scene.cycles.sampling_pattern = 'TABULATED_SOBOL'
scene.cycles.use_light_tree = False
scene.view_settings.view_transform = 'Filmic'
bpy.context.view_layer.update()

# ---- added for rendering (the .blend has no active camera and no usable light): camera, sun
cam_auto = bpy.data.cameras.new('AutoCamera')
cam_auto.lens = 50.0
cam_auto.sensor_width = 36.0
cam_auto.clip_end = 1000.0
ob_auto_camera = bpy.data.objects.new('AutoCamera', cam_auto)
scene.collection.objects.link(ob_auto_camera)
ob_auto_camera.location = (6.71878, -8.57456, 7.7662)
ob_auto_camera.rotation_euler = (1.09748, -7.21219e-08, 0.694738)
scene.camera = ob_auto_camera
light_auto_sun = bpy.data.lights.new('AutoSun', 'SUN')
light_auto_sun.energy = 3.0
light_auto_sun.angle = 0.0523599
ob_auto_sun = bpy.data.objects.new('AutoSun', light_auto_sun)
scene.collection.objects.link(ob_auto_sun)
ob_auto_sun.rotation_euler = (0.872665, 0.174533, 0.523599)
bpy.context.view_layer.update()

